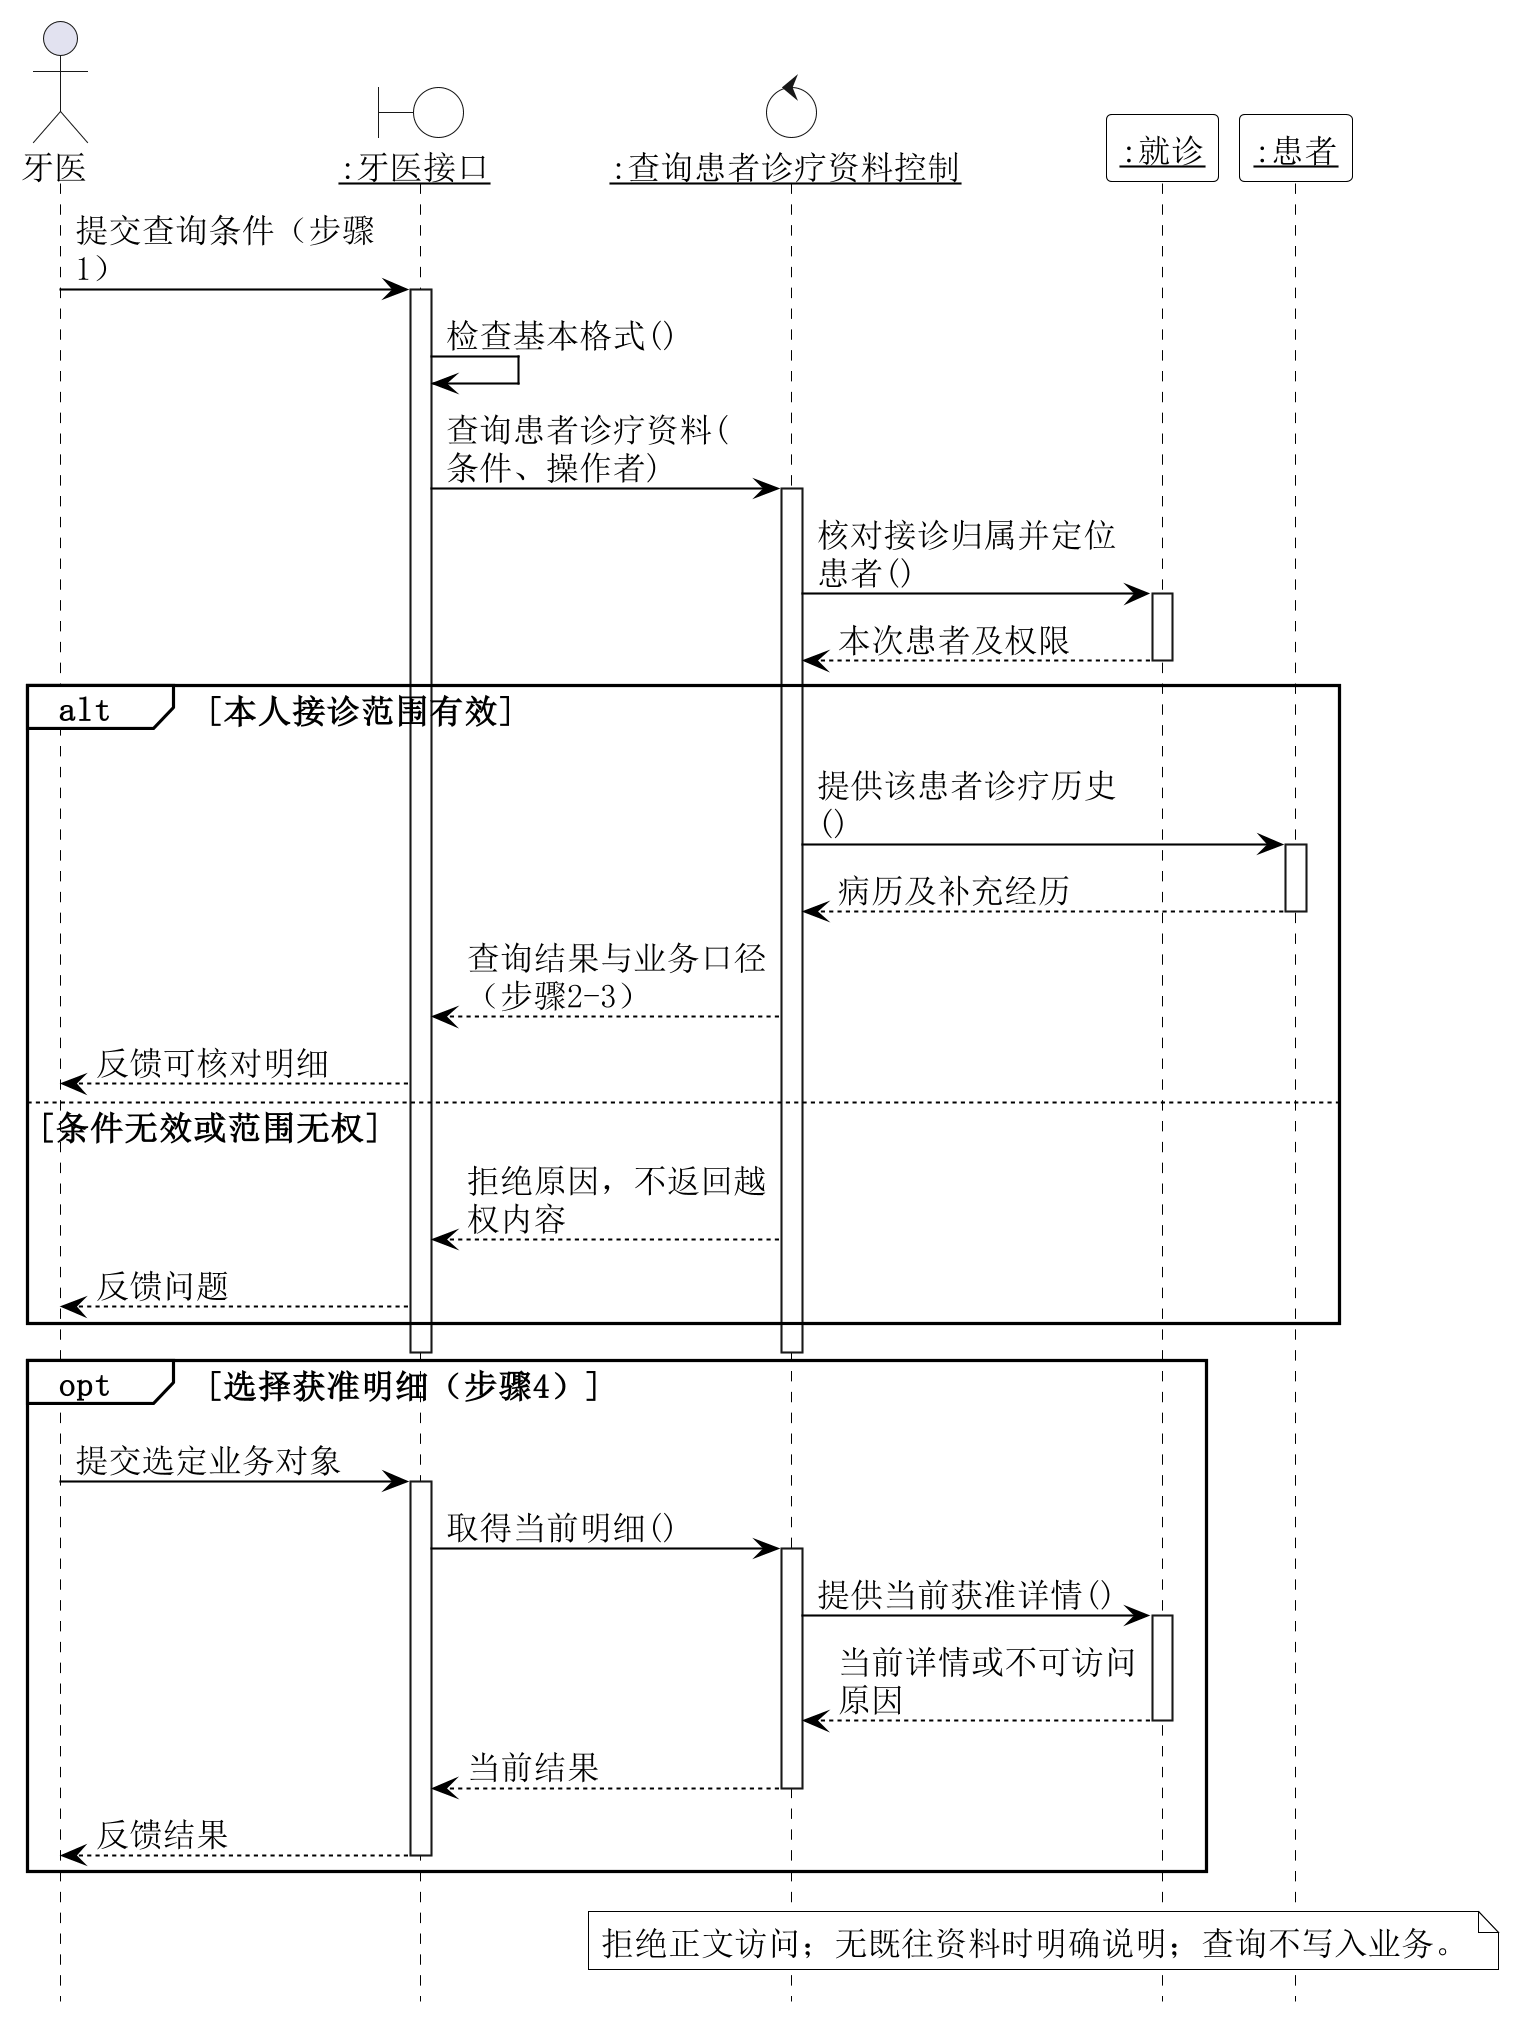

The diagram above was rendered by PlantUML. Its source (embedded in the PNG):
@startuml
hide footbox
skinparam backgroundColor white
skinparam shadowing false
skinparam defaultFontName SimSun
skinparam defaultFontSize 16
skinparam dpi 200
skinparam maxMessageSize 150
skinparam sequence {
 ArrowColor black
 ArrowFontSize 16
 LifeLineBorderColor black
 LifeLineBackgroundColor white
 ParticipantBorderColor black
 ParticipantBackgroundColor white
 GroupBorderColor black
 GroupBackgroundColor white
 ParticipantFontSize 16
}
skinparam NoteBackgroundColor white
skinparam NoteBorderColor black
actor "牙医" as A
boundary "<u>:牙医接口</u>" as B #white
control "<u>:查询患者诊疗资料控制</u>" as K #white
participant "<u>:就诊</u>" as E
participant "<u>:患者</u>" as E2
A -> B : 提交查询条件（步骤1）
activate B
B -> B : 检查基本格式()
B -> K : 查询患者诊疗资料(条件、操作者)
activate K
K -> E : 核对接诊归属并定位患者()
activate E
E --> K : 本次患者及权限
deactivate E
alt 本人接诊范围有效
 K -> E2 : 提供该患者诊疗历史()
 activate E2
 E2 --> K : 病历及补充经历
 deactivate E2
 K --> B : 查询结果与业务口径（步骤2-3）
 B --> A : 反馈可核对明细
else 条件无效或范围无权
 K --> B : 拒绝原因，不返回越权内容
 B --> A : 反馈问题
end
deactivate K
deactivate B
opt 选择获准明细（步骤4）
 A -> B : 提交选定业务对象
 activate B
 B -> K : 取得当前明细()
 activate K
 K -> E : 提供当前获准详情()
 activate E
 E --> K : 当前详情或不可访问原因
 deactivate E
 K --> B : 当前结果
 deactivate K
 B --> A : 反馈结果
 deactivate B
end
note over K,E2 : 拒绝正文访问；无既往资料时明确说明；查询不写入业务。

@enduml